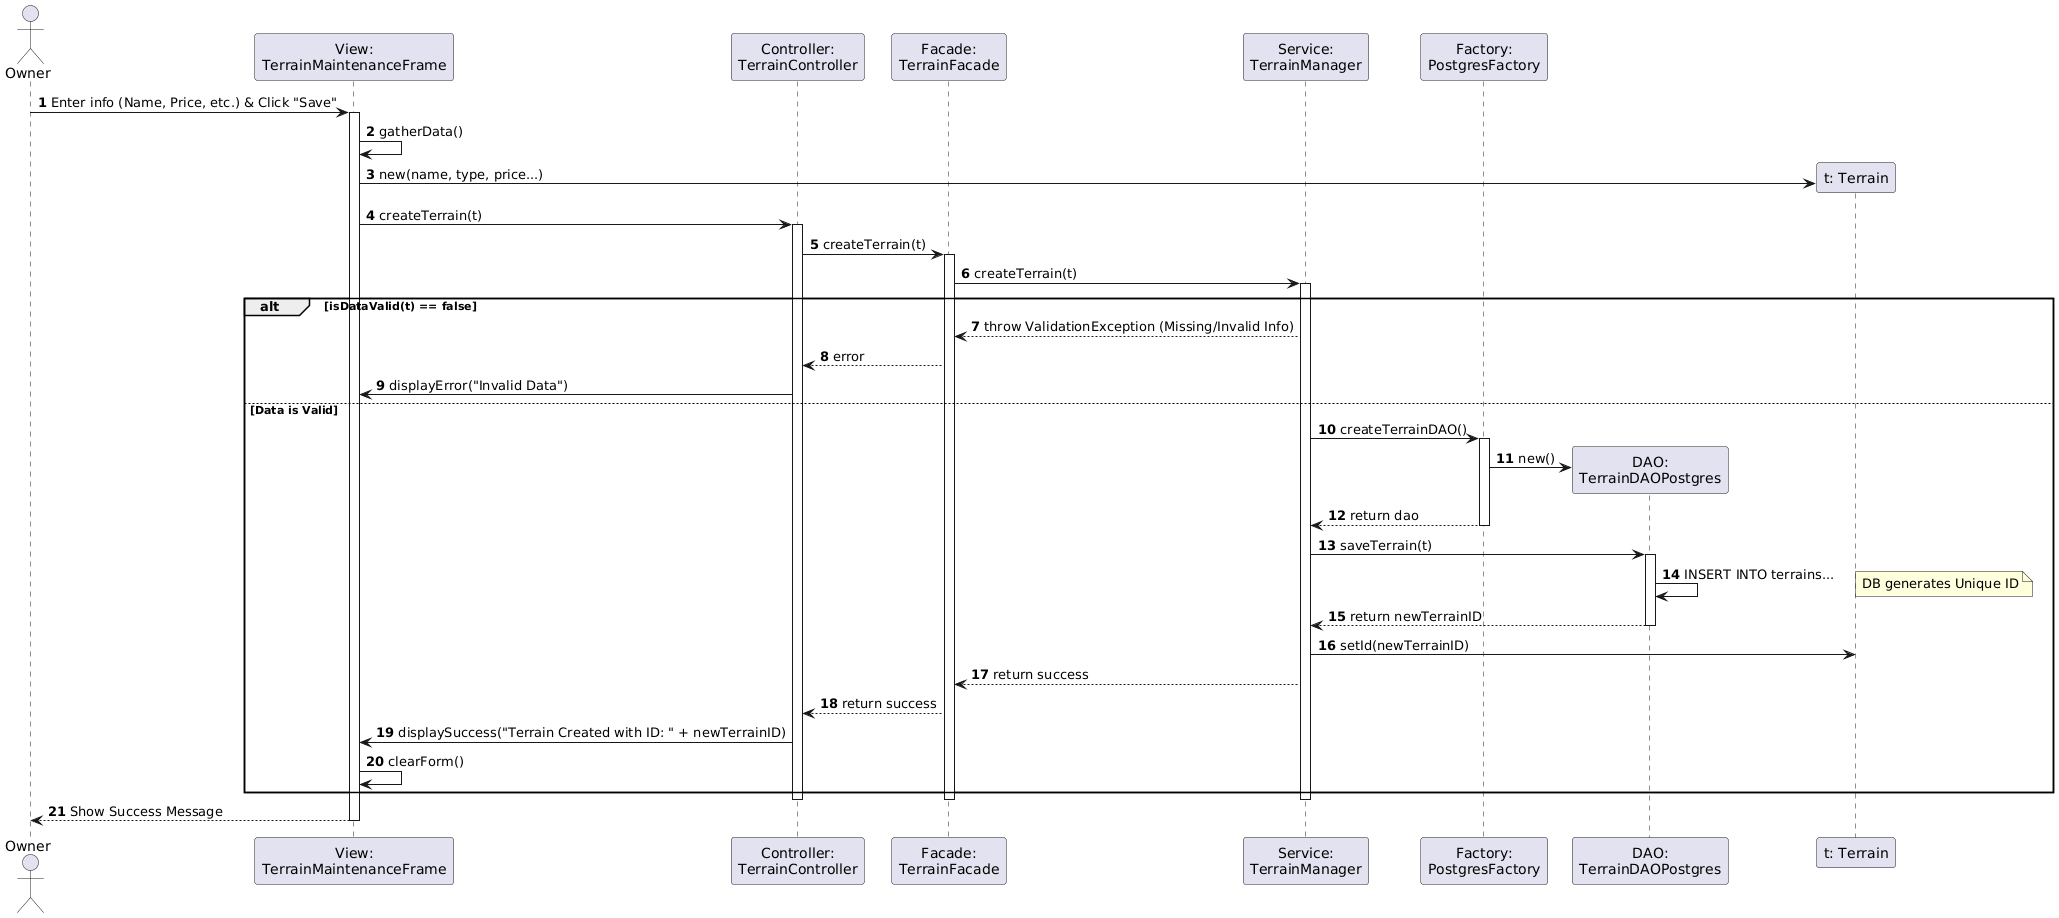

The diagram above was rendered by PlantUML. Its source (embedded in the PNG):
@startuml
autonumber

' Actors and Participants
actor "Owner" as Owner
participant "View:\nTerrainMaintenanceFrame" as View
participant "Controller:\nTerrainController" as Ctrl
participant "Facade:\nTerrainFacade" as Facade
participant "Service:\nTerrainManager" as Mgr
participant "Factory:\nPostgresFactory" as Factory
participant "DAO:\nTerrainDAOPostgres" as DAO

' -- UI Layer --
Owner -> View : Enter info (Name, Price, etc.) & Click "Save"
activate View

    View -> View : gatherData()
    create participant "t: Terrain" as Terrain
    View -> Terrain : new(name, type, price...)

    View -> Ctrl : createTerrain(t)
    activate Ctrl

        ' -- Facade Layer --
        Ctrl -> Facade : createTerrain(t)
        activate Facade

            ' -- Service Layer (Business Logic) --
            Facade -> Mgr : createTerrain(t)
            activate Mgr

                ' LOGIC: Validation Block
                alt isDataValid(t) == false
                    Mgr --> Facade : throw ValidationException (Missing/Invalid Info)
                    Facade --> Ctrl : error
                    Ctrl -> View : displayError("Invalid Data")

                else Data is Valid

                    ' LOGIC: Persistence Setup
                    Mgr -> Factory : createTerrainDAO()
                    activate Factory
                        create DAO
                        Factory -> DAO : new()
                        Factory --> Mgr : return dao
                    deactivate Factory

                    ' LOGIC: Saving & ID Generation
                    Mgr -> DAO : saveTerrain(t)
                    activate DAO
                        DAO -> DAO : INSERT INTO terrains...
                        note right: DB generates Unique ID
                        DAO --> Mgr : return newTerrainID
                    deactivate DAO

                    ' Update the object with the new ID
                    Mgr -> Terrain : setId(newTerrainID)

                    Mgr --> Facade : return success
                    Facade --> Ctrl : return success

                    ' -- UI Update --
                    Ctrl -> View : displaySuccess("Terrain Created with ID: " + newTerrainID)
                    View -> View : clearForm()
                end

            deactivate Mgr
        deactivate Facade
    deactivate Ctrl

    View --> Owner : Show Success Message
deactivate View
@enduml